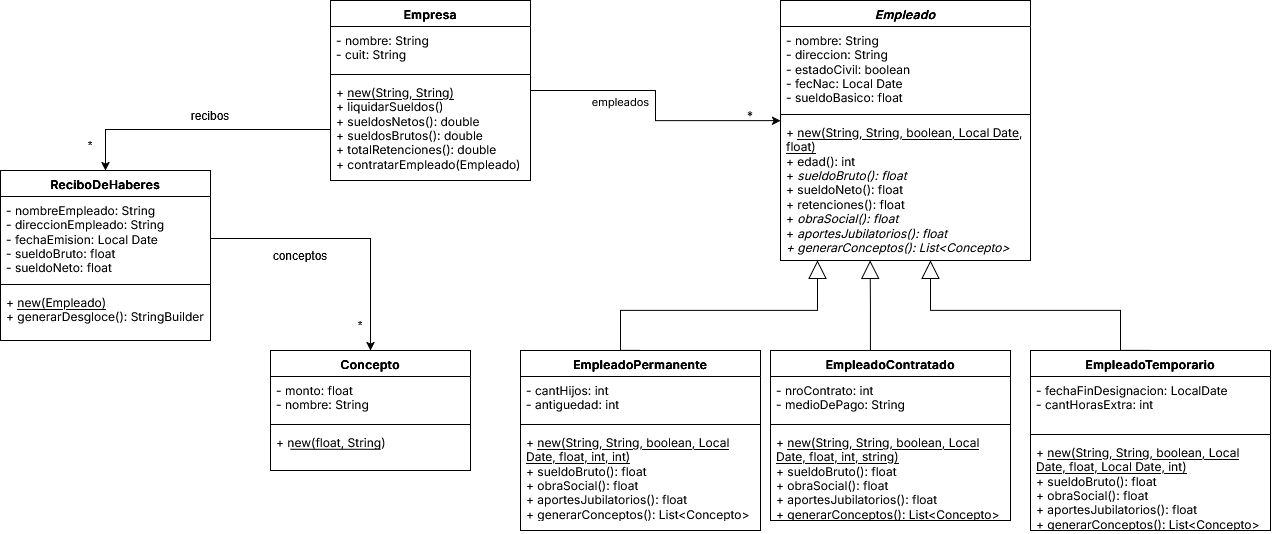

The diagram above was exported from draw.io. Its source (the exported page's mxGraphModel, read from the mxfile embedded in the PNG):
<mxGraphModel dx="2116" dy="704" grid="1" gridSize="10" guides="1" tooltips="1" connect="1" arrows="1" fold="1" page="1" pageScale="1" pageWidth="827" pageHeight="1169" math="0" shadow="0">
  <root>
    <mxCell id="0" />
    <mxCell id="1" parent="0" />
    <mxCell id="wiT1rC9wshWrDrooQ4hB-5" parent="1" style="swimlane;fontStyle=1;align=center;verticalAlign=top;childLayout=stackLayout;horizontal=1;startSize=26;horizontalStack=0;resizeParent=1;resizeParentMax=0;resizeLast=0;collapsible=1;marginBottom=0;whiteSpace=wrap;html=1;fontFamily=Inter;fontSource=https%3A%2F%2Ffonts.googleapis.com%2Fcss%3Ffamily%3DInter;" value="Empresa" vertex="1">
      <mxGeometry height="180" width="200" x="140" y="210" as="geometry" />
    </mxCell>
    <mxCell id="wiT1rC9wshWrDrooQ4hB-6" parent="wiT1rC9wshWrDrooQ4hB-5" style="text;strokeColor=none;fillColor=none;align=left;verticalAlign=top;spacingLeft=4;spacingRight=4;overflow=hidden;rotatable=0;points=[[0,0.5],[1,0.5]];portConstraint=eastwest;whiteSpace=wrap;html=1;fontFamily=Inter;fontSource=https%3A%2F%2Ffonts.googleapis.com%2Fcss%3Ffamily%3DInter;" value="&lt;div&gt;- nombre: String&lt;/div&gt;&lt;div&gt;- cuit: String&amp;nbsp;&lt;/div&gt;" vertex="1">
      <mxGeometry height="44" width="200" y="26" as="geometry" />
    </mxCell>
    <mxCell id="wiT1rC9wshWrDrooQ4hB-7" parent="wiT1rC9wshWrDrooQ4hB-5" style="line;strokeWidth=1;fillColor=none;align=left;verticalAlign=middle;spacingTop=-1;spacingLeft=3;spacingRight=3;rotatable=0;labelPosition=right;points=[];portConstraint=eastwest;strokeColor=inherit;fontFamily=Inter;fontSource=https%3A%2F%2Ffonts.googleapis.com%2Fcss%3Ffamily%3DInter;" value="" vertex="1">
      <mxGeometry height="8" width="200" y="70" as="geometry" />
    </mxCell>
    <mxCell id="wiT1rC9wshWrDrooQ4hB-8" parent="wiT1rC9wshWrDrooQ4hB-5" style="text;strokeColor=none;fillColor=none;align=left;verticalAlign=top;spacingLeft=4;spacingRight=4;overflow=hidden;rotatable=0;points=[[0,0.5],[1,0.5]];portConstraint=eastwest;whiteSpace=wrap;html=1;fontFamily=Inter;fontSource=https%3A%2F%2Ffonts.googleapis.com%2Fcss%3Ffamily%3DInter;" value="&lt;div&gt;+ &lt;u&gt;new(String, String)&lt;/u&gt;&lt;/div&gt;&lt;div&gt;+ liquidarSueldos()&lt;/div&gt;&lt;div&gt;+ sueldosNetos(): double&lt;/div&gt;&lt;div&gt;+ sueldosBrutos(): double&lt;/div&gt;&lt;div&gt;+ totalRetenciones(): double&lt;/div&gt;&lt;div&gt;+ contratarEmpleado(Empleado)&lt;/div&gt;" vertex="1">
      <mxGeometry height="102" width="200" y="78" as="geometry" />
    </mxCell>
    <mxCell id="wiT1rC9wshWrDrooQ4hB-9" parent="1" style="swimlane;fontStyle=1;align=center;verticalAlign=top;childLayout=stackLayout;horizontal=1;startSize=26;horizontalStack=0;resizeParent=1;resizeParentMax=0;resizeLast=0;collapsible=1;marginBottom=0;whiteSpace=wrap;html=1;fontFamily=Inter;fontSource=https%3A%2F%2Ffonts.googleapis.com%2Fcss%3Ffamily%3DInter;" value="&lt;i&gt;Empleado&lt;/i&gt;" vertex="1">
      <mxGeometry height="260" width="250" x="590" y="210" as="geometry" />
    </mxCell>
    <mxCell id="wiT1rC9wshWrDrooQ4hB-10" parent="wiT1rC9wshWrDrooQ4hB-9" style="text;strokeColor=none;fillColor=none;align=left;verticalAlign=top;spacingLeft=4;spacingRight=4;overflow=hidden;rotatable=0;points=[[0,0.5],[1,0.5]];portConstraint=eastwest;whiteSpace=wrap;html=1;fontFamily=Inter;fontSource=https%3A%2F%2Ffonts.googleapis.com%2Fcss%3Ffamily%3DInter;" value="&lt;div&gt;- nombre: String&lt;/div&gt;&lt;div&gt;- direccion: String&amp;nbsp;&lt;/div&gt;&lt;div&gt;- estadoCivil: boolean&lt;/div&gt;&lt;div&gt;- fecNac: Local Date&lt;/div&gt;&lt;div&gt;- sueldoBasico: float&lt;/div&gt;" vertex="1">
      <mxGeometry height="84" width="250" y="26" as="geometry" />
    </mxCell>
    <mxCell id="wiT1rC9wshWrDrooQ4hB-11" parent="wiT1rC9wshWrDrooQ4hB-9" style="line;strokeWidth=1;fillColor=none;align=left;verticalAlign=middle;spacingTop=-1;spacingLeft=3;spacingRight=3;rotatable=0;labelPosition=right;points=[];portConstraint=eastwest;strokeColor=inherit;fontFamily=Inter;fontSource=https%3A%2F%2Ffonts.googleapis.com%2Fcss%3Ffamily%3DInter;" value="" vertex="1">
      <mxGeometry height="8" width="250" y="110" as="geometry" />
    </mxCell>
    <mxCell id="wiT1rC9wshWrDrooQ4hB-12" parent="wiT1rC9wshWrDrooQ4hB-9" style="text;strokeColor=none;fillColor=none;align=left;verticalAlign=top;spacingLeft=4;spacingRight=4;overflow=hidden;rotatable=0;points=[[0,0.5],[1,0.5]];portConstraint=eastwest;whiteSpace=wrap;html=1;fontFamily=Inter;fontSource=https%3A%2F%2Ffonts.googleapis.com%2Fcss%3Ffamily%3DInter;" value="&lt;div&gt;+ &lt;u&gt;new(String, String, boolean, Local Date, float)&lt;/u&gt;&lt;/div&gt;&lt;div&gt;+ edad(): int&lt;/div&gt;&lt;div&gt;+ &lt;i&gt;sueldoBruto(): float&lt;/i&gt;&lt;/div&gt;&lt;div&gt;+ sueldoNeto(): float&lt;/div&gt;&lt;div&gt;+ retenciones(): float&lt;/div&gt;&lt;div&gt;+&amp;nbsp;&lt;i&gt;obraSocial(): float&lt;/i&gt;&lt;/div&gt;&lt;div&gt;+&amp;nbsp;&lt;i&gt;aportesJubilatorios(): float&lt;/i&gt;&lt;/div&gt;&lt;div&gt;&lt;i&gt;+ generarConceptos(): List&amp;lt;Concepto&amp;gt;&lt;/i&gt;&lt;/div&gt;&lt;div&gt;&lt;i&gt;&lt;br&gt;&lt;/i&gt;&lt;/div&gt;" vertex="1">
      <mxGeometry height="142" width="250" y="118" as="geometry" />
    </mxCell>
    <mxCell id="wiT1rC9wshWrDrooQ4hB-14" parent="1" style="swimlane;fontStyle=1;align=center;verticalAlign=top;childLayout=stackLayout;horizontal=1;startSize=26;horizontalStack=0;resizeParent=1;resizeParentMax=0;resizeLast=0;collapsible=1;marginBottom=0;whiteSpace=wrap;html=1;fontFamily=Inter;fontSource=https%3A%2F%2Ffonts.googleapis.com%2Fcss%3Ffamily%3DInter;" value="EmpleadoPermanente" vertex="1">
      <mxGeometry height="180" width="240" x="330" y="560" as="geometry" />
    </mxCell>
    <mxCell id="wiT1rC9wshWrDrooQ4hB-15" parent="wiT1rC9wshWrDrooQ4hB-14" style="text;strokeColor=none;fillColor=none;align=left;verticalAlign=top;spacingLeft=4;spacingRight=4;overflow=hidden;rotatable=0;points=[[0,0.5],[1,0.5]];portConstraint=eastwest;whiteSpace=wrap;html=1;fontFamily=Inter;fontSource=https%3A%2F%2Ffonts.googleapis.com%2Fcss%3Ffamily%3DInter;" value="&lt;div&gt;- cantHijos: int&lt;/div&gt;&lt;div&gt;- antiguedad: int&lt;/div&gt;" vertex="1">
      <mxGeometry height="44" width="240" y="26" as="geometry" />
    </mxCell>
    <mxCell id="wiT1rC9wshWrDrooQ4hB-16" parent="wiT1rC9wshWrDrooQ4hB-14" style="line;strokeWidth=1;fillColor=none;align=left;verticalAlign=middle;spacingTop=-1;spacingLeft=3;spacingRight=3;rotatable=0;labelPosition=right;points=[];portConstraint=eastwest;strokeColor=inherit;fontFamily=Inter;fontSource=https%3A%2F%2Ffonts.googleapis.com%2Fcss%3Ffamily%3DInter;" value="" vertex="1">
      <mxGeometry height="8" width="240" y="70" as="geometry" />
    </mxCell>
    <mxCell id="wiT1rC9wshWrDrooQ4hB-17" parent="wiT1rC9wshWrDrooQ4hB-14" style="text;strokeColor=none;fillColor=none;align=left;verticalAlign=top;spacingLeft=4;spacingRight=4;overflow=hidden;rotatable=0;points=[[0,0.5],[1,0.5]];portConstraint=eastwest;whiteSpace=wrap;html=1;fontFamily=Inter;fontSource=https%3A%2F%2Ffonts.googleapis.com%2Fcss%3Ffamily%3DInter;" value="&lt;div&gt;+ &lt;u&gt;new(String, String, boolean, Local Date, float, int, int)&lt;/u&gt;&lt;/div&gt;&lt;div&gt;+ sueldoBruto(): float&lt;/div&gt;&lt;div&gt;+ obraSocial(): float&lt;/div&gt;&lt;div&gt;+ aportesJubilatorios(): float&lt;/div&gt;&lt;div&gt;+ generarConceptos(): List&amp;lt;Concepto&amp;gt;&lt;/div&gt;" vertex="1">
      <mxGeometry height="102" width="240" y="78" as="geometry" />
    </mxCell>
    <mxCell id="wiT1rC9wshWrDrooQ4hB-18" parent="1" style="swimlane;fontStyle=1;align=center;verticalAlign=top;childLayout=stackLayout;horizontal=1;startSize=26;horizontalStack=0;resizeParent=1;resizeParentMax=0;resizeLast=0;collapsible=1;marginBottom=0;whiteSpace=wrap;html=1;fontFamily=Inter;fontSource=https%3A%2F%2Ffonts.googleapis.com%2Fcss%3Ffamily%3DInter;" value="EmpleadoTemporario" vertex="1">
      <mxGeometry height="180" width="240" x="840" y="560" as="geometry" />
    </mxCell>
    <mxCell id="wiT1rC9wshWrDrooQ4hB-19" parent="wiT1rC9wshWrDrooQ4hB-18" style="text;strokeColor=none;fillColor=none;align=left;verticalAlign=top;spacingLeft=4;spacingRight=4;overflow=hidden;rotatable=0;points=[[0,0.5],[1,0.5]];portConstraint=eastwest;whiteSpace=wrap;html=1;fontFamily=Inter;fontSource=https%3A%2F%2Ffonts.googleapis.com%2Fcss%3Ffamily%3DInter;" value="&lt;div&gt;- fechaFinDesignacion: LocalDate&lt;/div&gt;&lt;div&gt;- cantHorasExtra: int&lt;/div&gt;" vertex="1">
      <mxGeometry height="54" width="240" y="26" as="geometry" />
    </mxCell>
    <mxCell id="wiT1rC9wshWrDrooQ4hB-20" parent="wiT1rC9wshWrDrooQ4hB-18" style="line;strokeWidth=1;fillColor=none;align=left;verticalAlign=middle;spacingTop=-1;spacingLeft=3;spacingRight=3;rotatable=0;labelPosition=right;points=[];portConstraint=eastwest;strokeColor=inherit;fontFamily=Inter;fontSource=https%3A%2F%2Ffonts.googleapis.com%2Fcss%3Ffamily%3DInter;" value="" vertex="1">
      <mxGeometry height="8" width="240" y="80" as="geometry" />
    </mxCell>
    <mxCell id="wiT1rC9wshWrDrooQ4hB-21" parent="wiT1rC9wshWrDrooQ4hB-18" style="text;strokeColor=none;fillColor=none;align=left;verticalAlign=top;spacingLeft=4;spacingRight=4;overflow=hidden;rotatable=0;points=[[0,0.5],[1,0.5]];portConstraint=eastwest;whiteSpace=wrap;html=1;fontFamily=Inter;fontSource=https%3A%2F%2Ffonts.googleapis.com%2Fcss%3Ffamily%3DInter;" value="&lt;div&gt;+ &lt;u&gt;new(String, String, boolean, Local Date, float, Local Date, int)&lt;/u&gt;&lt;/div&gt;&lt;div&gt;+ sueldoBruto(): float&lt;/div&gt;&lt;div&gt;+ obraSocial(): float&lt;/div&gt;&lt;div&gt;+ aportesJubilatorios(): float&lt;/div&gt;&lt;div&gt;+ generarConceptos(): List&amp;lt;Concepto&amp;gt;&lt;/div&gt;" vertex="1">
      <mxGeometry height="92" width="240" y="88" as="geometry" />
    </mxCell>
    <mxCell id="wiT1rC9wshWrDrooQ4hB-26" edge="1" parent="1" source="wiT1rC9wshWrDrooQ4hB-14" style="endArrow=block;endSize=16;endFill=0;html=1;rounded=0;exitX=0.5;exitY=0;exitDx=0;exitDy=0;edgeStyle=orthogonalEdgeStyle;curved=0;fontFamily=Inter;fontSource=https%3A%2F%2Ffonts.googleapis.com%2Fcss%3Ffamily%3DInter;" value="">
      <mxGeometry relative="1" width="160" x="0.3413" y="-48" as="geometry">
        <mxPoint as="offset" />
        <Array as="points">
          <mxPoint x="430" y="520" />
          <mxPoint x="627" y="520" />
        </Array>
        <mxPoint x="470" y="567.62" as="sourcePoint" />
        <mxPoint x="627" y="470" as="targetPoint" />
      </mxGeometry>
    </mxCell>
    <mxCell id="wiT1rC9wshWrDrooQ4hB-27" edge="1" parent="1" source="wiT1rC9wshWrDrooQ4hB-18" style="endArrow=block;endSize=16;endFill=0;html=1;rounded=0;exitX=0.5;exitY=0;exitDx=0;exitDy=0;edgeStyle=orthogonalEdgeStyle;curved=0;fontFamily=Inter;fontSource=https%3A%2F%2Ffonts.googleapis.com%2Fcss%3Ffamily%3DInter;" value="">
      <mxGeometry relative="1" width="160" x="0.3413" y="-48" as="geometry">
        <mxPoint as="offset" />
        <Array as="points">
          <mxPoint x="930" y="560" />
          <mxPoint x="930" y="520" />
          <mxPoint x="740" y="520" />
        </Array>
        <mxPoint x="932.8" y="560" as="sourcePoint" />
        <mxPoint x="740" y="470" as="targetPoint" />
      </mxGeometry>
    </mxCell>
    <mxCell id="wiT1rC9wshWrDrooQ4hB-28" parent="1" style="swimlane;fontStyle=1;align=center;verticalAlign=top;childLayout=stackLayout;horizontal=1;startSize=26;horizontalStack=0;resizeParent=1;resizeParentMax=0;resizeLast=0;collapsible=1;marginBottom=0;whiteSpace=wrap;html=1;fontFamily=Inter;fontSource=https%3A%2F%2Ffonts.googleapis.com%2Fcss%3Ffamily%3DInter;" value="EmpleadoContratado" vertex="1">
      <mxGeometry height="170" width="240" x="580" y="560" as="geometry" />
    </mxCell>
    <mxCell id="wiT1rC9wshWrDrooQ4hB-29" parent="wiT1rC9wshWrDrooQ4hB-28" style="text;strokeColor=none;fillColor=none;align=left;verticalAlign=top;spacingLeft=4;spacingRight=4;overflow=hidden;rotatable=0;points=[[0,0.5],[1,0.5]];portConstraint=eastwest;whiteSpace=wrap;html=1;fontFamily=Inter;fontSource=https%3A%2F%2Ffonts.googleapis.com%2Fcss%3Ffamily%3DInter;" value="&lt;div&gt;- nroContrato: int&lt;/div&gt;&lt;div&gt;- medioDePago: String&lt;/div&gt;" vertex="1">
      <mxGeometry height="44" width="240" y="26" as="geometry" />
    </mxCell>
    <mxCell id="wiT1rC9wshWrDrooQ4hB-30" parent="wiT1rC9wshWrDrooQ4hB-28" style="line;strokeWidth=1;fillColor=none;align=left;verticalAlign=middle;spacingTop=-1;spacingLeft=3;spacingRight=3;rotatable=0;labelPosition=right;points=[];portConstraint=eastwest;strokeColor=inherit;fontFamily=Inter;fontSource=https%3A%2F%2Ffonts.googleapis.com%2Fcss%3Ffamily%3DInter;" value="" vertex="1">
      <mxGeometry height="8" width="240" y="70" as="geometry" />
    </mxCell>
    <mxCell id="wiT1rC9wshWrDrooQ4hB-31" parent="wiT1rC9wshWrDrooQ4hB-28" style="text;strokeColor=none;fillColor=none;align=left;verticalAlign=top;spacingLeft=4;spacingRight=4;overflow=hidden;rotatable=0;points=[[0,0.5],[1,0.5]];portConstraint=eastwest;whiteSpace=wrap;html=1;fontFamily=Inter;fontSource=https%3A%2F%2Ffonts.googleapis.com%2Fcss%3Ffamily%3DInter;" value="&lt;div&gt;+ &lt;u&gt;new(String, String, boolean, Local Date, float, int, string)&lt;/u&gt;&lt;/div&gt;&lt;div&gt;+ sueldoBruto(): float&lt;/div&gt;&lt;div&gt;+ obraSocial(): float&lt;/div&gt;&lt;div&gt;+ aportesJubilatorios(): float&lt;/div&gt;&lt;div&gt;+ generarConceptos(): List&amp;lt;Concepto&amp;gt;&lt;/div&gt;" vertex="1">
      <mxGeometry height="92" width="240" y="78" as="geometry" />
    </mxCell>
    <mxCell id="wiT1rC9wshWrDrooQ4hB-33" edge="1" parent="1" style="endArrow=block;endSize=16;endFill=0;html=1;rounded=0;entryX=0.286;entryY=1.018;entryDx=0;entryDy=0;entryPerimeter=0;edgeStyle=orthogonalEdgeStyle;fontFamily=Inter;fontSource=https%3A%2F%2Ffonts.googleapis.com%2Fcss%3Ffamily%3DInter;" value="">
      <mxGeometry relative="1" width="160" x="0.3413" y="-48" as="geometry">
        <mxPoint as="offset" />
        <mxPoint x="680" y="560" as="sourcePoint" />
        <mxPoint x="679.66" y="470" as="targetPoint" />
      </mxGeometry>
    </mxCell>
    <mxCell id="wiT1rC9wshWrDrooQ4hB-34" edge="1" parent="1" source="wiT1rC9wshWrDrooQ4hB-5" style="edgeStyle=orthogonalEdgeStyle;rounded=0;orthogonalLoop=1;jettySize=auto;html=1;exitX=1;exitY=0.5;exitDx=0;exitDy=0;entryX=0;entryY=0.015;entryDx=0;entryDy=0;entryPerimeter=0;fontFamily=Inter;fontSource=https%3A%2F%2Ffonts.googleapis.com%2Fcss%3Ffamily%3DInter;" target="wiT1rC9wshWrDrooQ4hB-12">
      <mxGeometry relative="1" as="geometry" />
    </mxCell>
    <mxCell id="wiT1rC9wshWrDrooQ4hB-35" connectable="0" parent="wiT1rC9wshWrDrooQ4hB-34" style="edgeLabel;html=1;align=center;verticalAlign=middle;resizable=0;points=[];fontFamily=Inter;fontSource=https%3A%2F%2Ffonts.googleapis.com%2Fcss%3Ffamily%3DInter;" value="empleados" vertex="1">
      <mxGeometry relative="1" x="-0.6529" y="2" as="geometry">
        <mxPoint x="41" y="12" as="offset" />
      </mxGeometry>
    </mxCell>
    <mxCell id="wiT1rC9wshWrDrooQ4hB-36" parent="1" style="text;html=1;whiteSpace=wrap;strokeColor=none;fillColor=none;align=center;verticalAlign=middle;rounded=0;fontFamily=Inter;fontSource=https%3A%2F%2Ffonts.googleapis.com%2Fcss%3Ffamily%3DInter;" value="*" vertex="1">
      <mxGeometry height="30" width="60" x="530" y="310" as="geometry" />
    </mxCell>
    <mxCell id="bU5eNOA1vElUJ3Wj4I-7-1" parent="1" style="swimlane;fontStyle=1;align=center;verticalAlign=top;childLayout=stackLayout;horizontal=1;startSize=26;horizontalStack=0;resizeParent=1;resizeParentMax=0;resizeLast=0;collapsible=1;marginBottom=0;whiteSpace=wrap;html=1;fontFamily=Inter;fontSource=https%3A%2F%2Ffonts.googleapis.com%2Fcss%3Ffamily%3DInter;" value="ReciboDeHaberes" vertex="1">
      <mxGeometry height="170" width="210" x="-190" y="380" as="geometry" />
    </mxCell>
    <mxCell id="bU5eNOA1vElUJ3Wj4I-7-2" parent="bU5eNOA1vElUJ3Wj4I-7-1" style="text;strokeColor=none;fillColor=none;align=left;verticalAlign=top;spacingLeft=4;spacingRight=4;overflow=hidden;rotatable=0;points=[[0,0.5],[1,0.5]];portConstraint=eastwest;whiteSpace=wrap;html=1;fontFamily=Inter;fontSource=https%3A%2F%2Ffonts.googleapis.com%2Fcss%3Ffamily%3DInter;" value="&lt;div&gt;- nombreEmpleado: String&lt;/div&gt;&lt;div&gt;- direccionEmpleado: String&lt;/div&gt;&lt;div&gt;- fechaEmision: Local Date&lt;/div&gt;&lt;div&gt;- sueldoBruto: float&lt;/div&gt;&lt;div&gt;- sueldoNeto: float&lt;/div&gt;" vertex="1">
      <mxGeometry height="84" width="210" y="26" as="geometry" />
    </mxCell>
    <mxCell id="bU5eNOA1vElUJ3Wj4I-7-3" parent="bU5eNOA1vElUJ3Wj4I-7-1" style="line;strokeWidth=1;fillColor=none;align=left;verticalAlign=middle;spacingTop=-1;spacingLeft=3;spacingRight=3;rotatable=0;labelPosition=right;points=[];portConstraint=eastwest;strokeColor=inherit;fontFamily=Inter;fontSource=https%3A%2F%2Ffonts.googleapis.com%2Fcss%3Ffamily%3DInter;" value="" vertex="1">
      <mxGeometry height="8" width="210" y="110" as="geometry" />
    </mxCell>
    <mxCell id="bU5eNOA1vElUJ3Wj4I-7-4" parent="bU5eNOA1vElUJ3Wj4I-7-1" style="text;strokeColor=none;fillColor=none;align=left;verticalAlign=top;spacingLeft=4;spacingRight=4;overflow=hidden;rotatable=0;points=[[0,0.5],[1,0.5]];portConstraint=eastwest;whiteSpace=wrap;html=1;fontFamily=Inter;fontSource=https%3A%2F%2Ffonts.googleapis.com%2Fcss%3Ffamily%3DInter;" value="&lt;div&gt;+ &lt;u&gt;new(Empleado)&lt;/u&gt;&lt;/div&gt;&lt;div&gt;+ generarDesgloce(): StringBuilder&lt;/div&gt;" vertex="1">
      <mxGeometry height="52" width="210" y="118" as="geometry" />
    </mxCell>
    <mxCell id="bU5eNOA1vElUJ3Wj4I-7-5" edge="1" parent="1" source="wiT1rC9wshWrDrooQ4hB-8" style="edgeStyle=orthogonalEdgeStyle;rounded=0;orthogonalLoop=1;jettySize=auto;html=1;exitX=0;exitY=0.5;exitDx=0;exitDy=0;entryX=0.5;entryY=0;entryDx=0;entryDy=0;" target="bU5eNOA1vElUJ3Wj4I-7-1">
      <mxGeometry relative="1" as="geometry" />
    </mxCell>
    <mxCell id="bU5eNOA1vElUJ3Wj4I-7-6" parent="1" style="text;html=1;whiteSpace=wrap;strokeColor=none;fillColor=none;align=center;verticalAlign=middle;rounded=0;" value="recibos" vertex="1">
      <mxGeometry height="30" width="60" x="-10" y="310" as="geometry" />
    </mxCell>
    <mxCell id="bU5eNOA1vElUJ3Wj4I-7-7" parent="1" style="text;html=1;whiteSpace=wrap;strokeColor=none;fillColor=none;align=center;verticalAlign=middle;rounded=0;" value="*" vertex="1">
      <mxGeometry height="30" width="60" x="-130" y="340" as="geometry" />
    </mxCell>
    <mxCell id="bU5eNOA1vElUJ3Wj4I-7-9" parent="1" style="swimlane;fontStyle=1;align=center;verticalAlign=top;childLayout=stackLayout;horizontal=1;startSize=26;horizontalStack=0;resizeParent=1;resizeParentMax=0;resizeLast=0;collapsible=1;marginBottom=0;whiteSpace=wrap;html=1;fontFamily=Inter;fontSource=https%3A%2F%2Ffonts.googleapis.com%2Fcss%3Ffamily%3DInter;" value="Concepto" vertex="1">
      <mxGeometry height="120" width="200" x="80" y="560" as="geometry" />
    </mxCell>
    <mxCell id="bU5eNOA1vElUJ3Wj4I-7-10" parent="bU5eNOA1vElUJ3Wj4I-7-9" style="text;strokeColor=none;fillColor=none;align=left;verticalAlign=top;spacingLeft=4;spacingRight=4;overflow=hidden;rotatable=0;points=[[0,0.5],[1,0.5]];portConstraint=eastwest;whiteSpace=wrap;html=1;fontFamily=Inter;fontSource=https%3A%2F%2Ffonts.googleapis.com%2Fcss%3Ffamily%3DInter;" value="&lt;div&gt;- monto: float&lt;/div&gt;&lt;div&gt;- nombre: String&lt;/div&gt;" vertex="1">
      <mxGeometry height="44" width="200" y="26" as="geometry" />
    </mxCell>
    <mxCell id="bU5eNOA1vElUJ3Wj4I-7-11" parent="bU5eNOA1vElUJ3Wj4I-7-9" style="line;strokeWidth=1;fillColor=none;align=left;verticalAlign=middle;spacingTop=-1;spacingLeft=3;spacingRight=3;rotatable=0;labelPosition=right;points=[];portConstraint=eastwest;strokeColor=inherit;fontFamily=Inter;fontSource=https%3A%2F%2Ffonts.googleapis.com%2Fcss%3Ffamily%3DInter;" value="" vertex="1">
      <mxGeometry height="8" width="200" y="70" as="geometry" />
    </mxCell>
    <mxCell id="bU5eNOA1vElUJ3Wj4I-7-12" parent="bU5eNOA1vElUJ3Wj4I-7-9" style="text;strokeColor=none;fillColor=none;align=left;verticalAlign=top;spacingLeft=4;spacingRight=4;overflow=hidden;rotatable=0;points=[[0,0.5],[1,0.5]];portConstraint=eastwest;whiteSpace=wrap;html=1;fontFamily=Inter;fontSource=https%3A%2F%2Ffonts.googleapis.com%2Fcss%3Ffamily%3DInter;" value="+ &lt;u&gt;new(float, String)&lt;/u&gt;" vertex="1">
      <mxGeometry height="42" width="200" y="78" as="geometry" />
    </mxCell>
    <mxCell id="6r9GnxyXEXnZZWsrDaur-2" edge="1" parent="bU5eNOA1vElUJ3Wj4I-7-9" style="endArrow=none;html=1;rounded=0;" value="">
      <mxGeometry height="50" relative="1" width="50" as="geometry">
        <mxPoint x="20" y="98.77999999999997" as="sourcePoint" />
        <mxPoint x="110" y="98.77999999999997" as="targetPoint" />
      </mxGeometry>
    </mxCell>
    <mxCell id="bU5eNOA1vElUJ3Wj4I-7-13" edge="1" parent="1" source="bU5eNOA1vElUJ3Wj4I-7-2" style="edgeStyle=orthogonalEdgeStyle;rounded=0;orthogonalLoop=1;jettySize=auto;html=1;exitX=1;exitY=0.5;exitDx=0;exitDy=0;entryX=0.5;entryY=0;entryDx=0;entryDy=0;" target="bU5eNOA1vElUJ3Wj4I-7-9">
      <mxGeometry relative="1" as="geometry" />
    </mxCell>
    <mxCell id="bU5eNOA1vElUJ3Wj4I-7-14" parent="1" style="text;html=1;whiteSpace=wrap;strokeColor=none;fillColor=none;align=center;verticalAlign=middle;rounded=0;" value="conceptos" vertex="1">
      <mxGeometry height="30" width="60" x="80" y="450" as="geometry" />
    </mxCell>
    <mxCell id="bU5eNOA1vElUJ3Wj4I-7-15" edge="1" parent="1" source="bU5eNOA1vElUJ3Wj4I-7-14" style="edgeStyle=orthogonalEdgeStyle;rounded=0;orthogonalLoop=1;jettySize=auto;html=1;exitX=0.5;exitY=1;exitDx=0;exitDy=0;" target="bU5eNOA1vElUJ3Wj4I-7-14">
      <mxGeometry relative="1" as="geometry" />
    </mxCell>
    <mxCell id="bU5eNOA1vElUJ3Wj4I-7-16" parent="1" style="text;html=1;whiteSpace=wrap;strokeColor=none;fillColor=none;align=center;verticalAlign=middle;rounded=0;" value="*" vertex="1">
      <mxGeometry height="30" width="60" x="140" y="520" as="geometry" />
    </mxCell>
  </root>
</mxGraphModel>